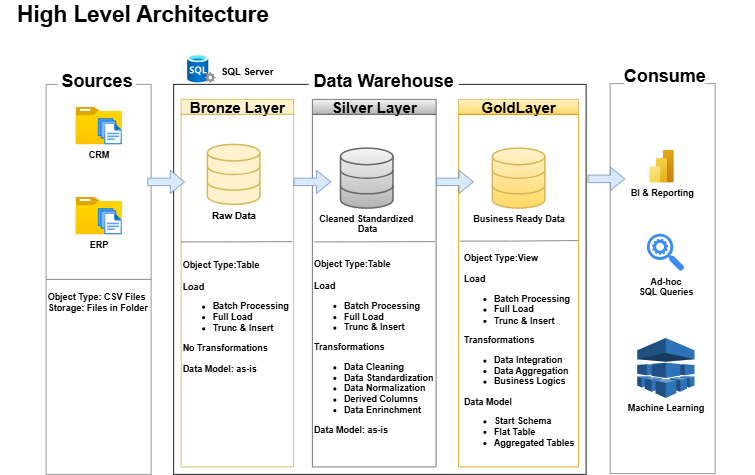

The diagram above was exported from draw.io. Its source (the exported page's mxGraphModel, read from the mxfile embedded in the PNG):
<mxGraphModel dx="2763" dy="4351" grid="0" gridSize="10" guides="0" tooltips="1" connect="1" arrows="0" fold="1" page="0" pageScale="1" pageWidth="980" pageHeight="690" math="0" shadow="0">
  <root>
    <mxCell id="0" />
    <mxCell id="1" parent="0" />
    <mxCell id="OvatHVZ9PwKXDZZDOVpk-89" value="" style="rounded=0;whiteSpace=wrap;html=1;fillColor=none;strokeColor=light-dark(#888686, #ededed);" parent="1" vertex="1">
      <mxGeometry x="-787" y="-3264" width="140" height="520" as="geometry" />
    </mxCell>
    <mxCell id="OvatHVZ9PwKXDZZDOVpk-11" value="&lt;div&gt;&lt;span style=&quot;background-color: transparent; color: light-dark(rgb(0, 0, 0), rgb(255, 255, 255));&quot;&gt;&lt;font&gt;High Level Architecture&lt;/font&gt;&lt;/span&gt;&lt;/div&gt;" style="text;html=1;align=center;verticalAlign=middle;whiteSpace=wrap;rounded=0;fontSize=30;fontStyle=1" parent="1" vertex="1">
      <mxGeometry x="-1600" y="-3372" width="380" height="30" as="geometry" />
    </mxCell>
    <mxCell id="OvatHVZ9PwKXDZZDOVpk-69" value="SQL Server" style="text;html=1;align=center;verticalAlign=middle;whiteSpace=wrap;rounded=0;fontStyle=1;fontSize=13;" parent="1" vertex="1">
      <mxGeometry x="-1311" y="-3295" width="80" height="30" as="geometry" />
    </mxCell>
    <mxCell id="OvatHVZ9PwKXDZZDOVpk-71" value="" style="image;aspect=fixed;html=1;points=[];align=center;fontSize=12;image=img/lib/azure2/databases/SQL_Server.svg;" parent="1" vertex="1">
      <mxGeometry x="-1351" y="-3303" width="38" height="38" as="geometry" />
    </mxCell>
    <mxCell id="OvatHVZ9PwKXDZZDOVpk-72" value="" style="rounded=0;whiteSpace=wrap;html=1;fillColor=none;strokeColor=light-dark(#888686, #ededed);" parent="1" vertex="1">
      <mxGeometry x="-1539" y="-3263" width="140" height="520" as="geometry" />
    </mxCell>
    <mxCell id="OvatHVZ9PwKXDZZDOVpk-73" value="Sources" style="whiteSpace=wrap;html=1;fontStyle=1;fontSize=24;fillColor=default;strokeColor=none;" parent="1" vertex="1">
      <mxGeometry x="-1523" y="-3278" width="104" height="20" as="geometry" />
    </mxCell>
    <mxCell id="OvatHVZ9PwKXDZZDOVpk-74" value="" style="rounded=0;whiteSpace=wrap;html=1;fillColor=none;strokeColor=default;" parent="1" vertex="1">
      <mxGeometry x="-1369" y="-3263" width="550" height="520" as="geometry" />
    </mxCell>
    <mxCell id="OvatHVZ9PwKXDZZDOVpk-75" value="Data Warehouse" style="whiteSpace=wrap;html=1;fontSize=24;fontStyle=1;strokeColor=none;" parent="1" vertex="1">
      <mxGeometry x="-1189" y="-3278" width="200" height="20" as="geometry" />
    </mxCell>
    <mxCell id="OvatHVZ9PwKXDZZDOVpk-76" value="Consume" style="whiteSpace=wrap;html=1;fontStyle=1;fontSize=24;fillColor=default;strokeColor=none;" parent="1" vertex="1">
      <mxGeometry x="-768" y="-3286" width="108" height="24" as="geometry" />
    </mxCell>
    <mxCell id="OvatHVZ9PwKXDZZDOVpk-77" value="Bronze Layer" style="rounded=0;whiteSpace=wrap;html=1;fillColor=#fff2cc;strokeColor=#d6b656;fontSize=20;fontStyle=1" parent="1" vertex="1">
      <mxGeometry x="-1359" y="-3243" width="150" height="20" as="geometry" />
    </mxCell>
    <mxCell id="OvatHVZ9PwKXDZZDOVpk-78" value="" style="rounded=0;whiteSpace=wrap;html=1;fillColor=none;strokeColor=#d6b656;fontSize=20;fontStyle=1" parent="1" vertex="1">
      <mxGeometry x="-1359" y="-3223" width="150" height="470" as="geometry" />
    </mxCell>
    <mxCell id="OvatHVZ9PwKXDZZDOVpk-79" value="Silver Layer" style="rounded=0;whiteSpace=wrap;html=1;fillColor=#f5f5f5;strokeColor=#666666;fontSize=20;fontStyle=1;gradientColor=#b3b3b3;" parent="1" vertex="1">
      <mxGeometry x="-1184" y="-3243" width="165" height="20" as="geometry" />
    </mxCell>
    <mxCell id="OvatHVZ9PwKXDZZDOVpk-80" value="" style="rounded=0;whiteSpace=wrap;html=1;fillColor=none;strokeColor=#666666;fontSize=20;fontStyle=1;gradientColor=#b3b3b3;" parent="1" vertex="1">
      <mxGeometry x="-1184" y="-3223" width="165" height="470" as="geometry" />
    </mxCell>
    <mxCell id="OvatHVZ9PwKXDZZDOVpk-81" value="GoldLayer" style="rounded=0;whiteSpace=wrap;html=1;fillColor=#fff2cc;strokeColor=#d6b656;fontSize=20;fontStyle=1;gradientColor=#ffd966;" parent="1" vertex="1">
      <mxGeometry x="-989" y="-3243" width="160" height="20" as="geometry" />
    </mxCell>
    <mxCell id="OvatHVZ9PwKXDZZDOVpk-82" value="" style="rounded=0;whiteSpace=wrap;html=1;fillColor=none;strokeColor=#d79b00;fontSize=20;fontStyle=1;gradientColor=#ffa500;" parent="1" vertex="1">
      <mxGeometry x="-989" y="-3223" width="160" height="470" as="geometry" />
    </mxCell>
    <mxCell id="OvatHVZ9PwKXDZZDOVpk-83" value="&lt;b&gt;CRM&lt;/b&gt;" style="image;aspect=fixed;html=1;points=[];align=center;fontSize=12;image=img/lib/azure2/general/Folder_Blank.svg;" parent="1" vertex="1">
      <mxGeometry x="-1499.81" y="-3233" width="61.62" height="50" as="geometry" />
    </mxCell>
    <mxCell id="OvatHVZ9PwKXDZZDOVpk-84" value="" style="image;aspect=fixed;html=1;points=[];align=center;fontSize=12;image=img/lib/azure2/general/Files.svg;" parent="1" vertex="1">
      <mxGeometry x="-1470.19" y="-3218" width="32" height="35" as="geometry" />
    </mxCell>
    <mxCell id="OvatHVZ9PwKXDZZDOVpk-85" value="&lt;b&gt;ERP&lt;/b&gt;" style="image;aspect=fixed;html=1;points=[];align=center;fontSize=12;image=img/lib/azure2/general/Folder_Blank.svg;" parent="1" vertex="1">
      <mxGeometry x="-1499.81" y="-3113" width="61.62" height="50" as="geometry" />
    </mxCell>
    <mxCell id="OvatHVZ9PwKXDZZDOVpk-86" value="" style="image;aspect=fixed;html=1;points=[];align=center;fontSize=12;image=img/lib/azure2/general/Files.svg;" parent="1" vertex="1">
      <mxGeometry x="-1470.19" y="-3098" width="32" height="35" as="geometry" />
    </mxCell>
    <mxCell id="OvatHVZ9PwKXDZZDOVpk-87" value="" style="endArrow=none;html=1;rounded=0;fillColor=#f5f5f5;strokeColor=#666666;exitX=0;exitY=0.5;exitDx=0;exitDy=0;entryX=1;entryY=0.5;entryDx=0;entryDy=0;" parent="1" source="OvatHVZ9PwKXDZZDOVpk-72" target="OvatHVZ9PwKXDZZDOVpk-72" edge="1">
      <mxGeometry width="50" height="50" relative="1" as="geometry">
        <mxPoint x="-1528.46" y="-3003.08" as="sourcePoint" />
        <mxPoint x="-1409.54" y="-3003.08" as="targetPoint" />
        <Array as="points">
          <mxPoint x="-1475.3" y="-3003" />
        </Array>
      </mxGeometry>
    </mxCell>
    <mxCell id="OvatHVZ9PwKXDZZDOVpk-88" value="Object Type: CSV Files&lt;div&gt;&lt;span style=&quot;background-color: transparent; color: light-dark(rgb(0, 0, 0), rgb(255, 255, 255));&quot;&gt;Storage: Files in Folder&lt;/span&gt;&lt;/div&gt;" style="text;html=1;align=left;verticalAlign=middle;whiteSpace=wrap;rounded=0;fontSize=12;fontStyle=1" parent="1" vertex="1">
      <mxGeometry x="-1539" y="-2983" width="150" height="20" as="geometry" />
    </mxCell>
    <mxCell id="OvatHVZ9PwKXDZZDOVpk-90" value="&lt;b&gt;&lt;font style=&quot;font-size: 13px;&quot;&gt;Raw Data&lt;/font&gt;&lt;/b&gt;" style="html=1;verticalLabelPosition=bottom;align=center;labelBackgroundColor=#ffffff;verticalAlign=top;strokeWidth=2;strokeColor=#d6b656;shadow=0;dashed=0;shape=mxgraph.ios7.icons.data;fillColor=#fff2cc;" parent="1" vertex="1">
      <mxGeometry x="-1324" y="-3183" width="70" height="80" as="geometry" />
    </mxCell>
    <mxCell id="OvatHVZ9PwKXDZZDOVpk-91" value="&lt;b&gt;Cleaned Standardized&amp;nbsp;&lt;/b&gt;&lt;div&gt;&lt;b&gt;Data&lt;/b&gt;&lt;/div&gt;" style="html=1;verticalLabelPosition=bottom;align=center;labelBackgroundColor=#ffffff;verticalAlign=top;strokeWidth=2;strokeColor=#666666;shadow=0;dashed=0;shape=mxgraph.ios7.icons.data;fillColor=#f5f5f5;gradientColor=#b3b3b3;" parent="1" vertex="1">
      <mxGeometry x="-1146.5" y="-3178" width="70" height="80" as="geometry" />
    </mxCell>
    <mxCell id="OvatHVZ9PwKXDZZDOVpk-92" value="&lt;b&gt;Business Ready Data&lt;/b&gt;" style="html=1;verticalLabelPosition=bottom;align=center;labelBackgroundColor=#ffffff;verticalAlign=top;strokeWidth=2;strokeColor=#d6b656;shadow=0;dashed=0;shape=mxgraph.ios7.icons.data;fillColor=#fff2cc;gradientColor=#ffd966;" parent="1" vertex="1">
      <mxGeometry x="-944" y="-3178" width="70" height="80" as="geometry" />
    </mxCell>
    <mxCell id="OvatHVZ9PwKXDZZDOVpk-93" value="" style="shape=flexArrow;endArrow=classic;html=1;rounded=0;fillColor=#dae8fc;strokeColor=#6c8ebf;" parent="1" edge="1">
      <mxGeometry width="50" height="50" relative="1" as="geometry">
        <mxPoint x="-1404" y="-3133" as="sourcePoint" />
        <mxPoint x="-1354" y="-3133" as="targetPoint" />
      </mxGeometry>
    </mxCell>
    <mxCell id="OvatHVZ9PwKXDZZDOVpk-94" value="" style="shape=flexArrow;endArrow=classic;html=1;rounded=0;fillColor=#dae8fc;strokeColor=#6c8ebf;" parent="1" edge="1">
      <mxGeometry width="50" height="50" relative="1" as="geometry">
        <mxPoint x="-1209" y="-3133" as="sourcePoint" />
        <mxPoint x="-1159" y="-3133" as="targetPoint" />
      </mxGeometry>
    </mxCell>
    <mxCell id="OvatHVZ9PwKXDZZDOVpk-95" value="" style="shape=flexArrow;endArrow=classic;html=1;rounded=0;fillColor=#dae8fc;strokeColor=#6c8ebf;" parent="1" edge="1">
      <mxGeometry width="50" height="50" relative="1" as="geometry">
        <mxPoint x="-1019" y="-3133" as="sourcePoint" />
        <mxPoint x="-969" y="-3133" as="targetPoint" />
      </mxGeometry>
    </mxCell>
    <mxCell id="OvatHVZ9PwKXDZZDOVpk-96" value="" style="shape=flexArrow;endArrow=classic;html=1;rounded=0;fillColor=#dae8fc;strokeColor=#6c8ebf;" parent="1" edge="1">
      <mxGeometry width="50" height="50" relative="1" as="geometry">
        <mxPoint x="-817" y="-3137" as="sourcePoint" />
        <mxPoint x="-767" y="-3137" as="targetPoint" />
      </mxGeometry>
    </mxCell>
    <mxCell id="OvatHVZ9PwKXDZZDOVpk-97" value="" style="endArrow=none;html=1;rounded=0;fillColor=#f5f5f5;strokeColor=#666666;exitX=0.021;exitY=0.684;exitDx=0;exitDy=0;exitPerimeter=0;entryX=0.99;entryY=0.361;entryDx=0;entryDy=0;entryPerimeter=0;" parent="1" target="OvatHVZ9PwKXDZZDOVpk-78" edge="1">
      <mxGeometry width="50" height="50" relative="1" as="geometry">
        <mxPoint x="-1359" y="-3053" as="sourcePoint" />
        <mxPoint x="-1214" y="-3053" as="targetPoint" />
        <Array as="points">
          <mxPoint x="-1298.3" y="-3053" />
        </Array>
      </mxGeometry>
    </mxCell>
    <mxCell id="OvatHVZ9PwKXDZZDOVpk-98" value="" style="endArrow=none;html=1;rounded=0;fillColor=#f5f5f5;strokeColor=#666666;entryX=0.991;entryY=0.361;entryDx=0;entryDy=0;entryPerimeter=0;" parent="1" target="OvatHVZ9PwKXDZZDOVpk-80" edge="1">
      <mxGeometry width="50" height="50" relative="1" as="geometry">
        <mxPoint x="-1182" y="-3053" as="sourcePoint" />
        <mxPoint x="-1034.31" y="-3052.86" as="targetPoint" />
        <Array as="points">
          <mxPoint x="-1146.3" y="-3053" />
        </Array>
      </mxGeometry>
    </mxCell>
    <mxCell id="OvatHVZ9PwKXDZZDOVpk-99" value="" style="endArrow=none;html=1;rounded=0;fillColor=#f5f5f5;strokeColor=#666666;exitX=0.021;exitY=0.684;exitDx=0;exitDy=0;exitPerimeter=0;entryX=0.998;entryY=0.358;entryDx=0;entryDy=0;entryPerimeter=0;" parent="1" target="OvatHVZ9PwKXDZZDOVpk-82" edge="1">
      <mxGeometry width="50" height="50" relative="1" as="geometry">
        <mxPoint x="-987" y="-3054" as="sourcePoint" />
        <mxPoint x="-847" y="-3054" as="targetPoint" />
        <Array as="points">
          <mxPoint x="-926.3" y="-3054" />
        </Array>
      </mxGeometry>
    </mxCell>
    <mxCell id="OvatHVZ9PwKXDZZDOVpk-100" value="Object Type:Table&lt;div&gt;&lt;br&gt;&lt;div&gt;&lt;span style=&quot;background-color: transparent; color: light-dark(rgb(0, 0, 0), rgb(255, 255, 255));&quot;&gt;Load&lt;/span&gt;&lt;/div&gt;&lt;div&gt;&lt;ul&gt;&lt;li&gt;&lt;span style=&quot;background-color: transparent; color: light-dark(rgb(0, 0, 0), rgb(255, 255, 255));&quot;&gt;Batch Processing&lt;/span&gt;&lt;/li&gt;&lt;li&gt;Full Load&amp;nbsp;&lt;/li&gt;&lt;li&gt;Trunc &amp;amp; Insert&lt;/li&gt;&lt;/ul&gt;&lt;/div&gt;&lt;div&gt;No Transformations&lt;/div&gt;&lt;div&gt;&lt;br&gt;&lt;/div&gt;&lt;div&gt;Data Model: as-is&lt;/div&gt;&lt;/div&gt;" style="text;html=1;align=left;verticalAlign=middle;whiteSpace=wrap;rounded=0;fontSize=12;fontStyle=1" parent="1" vertex="1">
      <mxGeometry x="-1359" y="-3033" width="150" height="160" as="geometry" />
    </mxCell>
    <mxCell id="OvatHVZ9PwKXDZZDOVpk-101" value="Object Type:Table&lt;div&gt;&lt;br&gt;&lt;div&gt;&lt;span style=&quot;background-color: transparent; color: light-dark(rgb(0, 0, 0), rgb(255, 255, 255));&quot;&gt;Load&lt;/span&gt;&lt;/div&gt;&lt;div&gt;&lt;ul&gt;&lt;li&gt;&lt;span style=&quot;background-color: transparent; color: light-dark(rgb(0, 0, 0), rgb(255, 255, 255));&quot;&gt;Batch Processing&lt;/span&gt;&lt;/li&gt;&lt;li&gt;Full Load&amp;nbsp;&lt;/li&gt;&lt;li&gt;Trunc &amp;amp; Insert&lt;/li&gt;&lt;/ul&gt;&lt;/div&gt;&lt;div&gt;Transformations&lt;/div&gt;&lt;div&gt;&lt;ul&gt;&lt;li&gt;Data Cleaning&lt;/li&gt;&lt;li&gt;Data Standardization&lt;/li&gt;&lt;li&gt;Data Normalization&lt;/li&gt;&lt;li&gt;Derived Columns&lt;/li&gt;&lt;li&gt;Data Enrinchment&lt;/li&gt;&lt;/ul&gt;&lt;/div&gt;&lt;div&gt;Data Model: as-is&lt;/div&gt;&lt;/div&gt;" style="text;html=1;align=left;verticalAlign=middle;whiteSpace=wrap;rounded=0;fontSize=12;fontStyle=1" parent="1" vertex="1">
      <mxGeometry x="-1184" y="-3043" width="165" height="260" as="geometry" />
    </mxCell>
    <mxCell id="OvatHVZ9PwKXDZZDOVpk-102" value="Object Type:View&lt;div&gt;&lt;br&gt;&lt;div&gt;&lt;span style=&quot;background-color: transparent; color: light-dark(rgb(0, 0, 0), rgb(255, 255, 255));&quot;&gt;Load&lt;/span&gt;&lt;/div&gt;&lt;div&gt;&lt;ul&gt;&lt;li&gt;&lt;span style=&quot;background-color: transparent; color: light-dark(rgb(0, 0, 0), rgb(255, 255, 255));&quot;&gt;Batch Processing&lt;/span&gt;&lt;/li&gt;&lt;li&gt;Full Load&amp;nbsp;&lt;/li&gt;&lt;li&gt;Trunc &amp;amp; Insert&lt;/li&gt;&lt;/ul&gt;&lt;/div&gt;&lt;div&gt;Transformations&lt;/div&gt;&lt;div&gt;&lt;ul&gt;&lt;li&gt;Data Integration&lt;/li&gt;&lt;li&gt;Data Aggregation&lt;/li&gt;&lt;li&gt;Business Logics&lt;/li&gt;&lt;/ul&gt;&lt;/div&gt;&lt;div&gt;Data Model&lt;/div&gt;&lt;/div&gt;&lt;div&gt;&lt;ul&gt;&lt;li&gt;Start Schema&lt;/li&gt;&lt;li&gt;Flat Table&lt;/li&gt;&lt;li&gt;Aggregated Tables&lt;/li&gt;&lt;/ul&gt;&lt;/div&gt;" style="text;html=1;align=left;verticalAlign=middle;whiteSpace=wrap;rounded=0;fontSize=12;fontStyle=1" parent="1" vertex="1">
      <mxGeometry x="-984" y="-3023" width="165" height="240" as="geometry" />
    </mxCell>
    <mxCell id="OvatHVZ9PwKXDZZDOVpk-103" value="&lt;b&gt;BI &amp;amp; Reporting&lt;/b&gt;" style="image;aspect=fixed;html=1;points=[];align=center;fontSize=12;image=img/lib/azure2/power_platform/PowerBI.svg;" parent="1" vertex="1">
      <mxGeometry x="-735" y="-3176" width="33" height="44" as="geometry" />
    </mxCell>
    <mxCell id="OvatHVZ9PwKXDZZDOVpk-104" value="&lt;b&gt;Ad-hoc&lt;/b&gt;&lt;div&gt;&lt;b&gt;SQL Queries&lt;/b&gt;&lt;/div&gt;" style="sketch=0;html=1;aspect=fixed;strokeColor=none;shadow=0;fillColor=#3B8DF1;verticalAlign=top;labelPosition=center;verticalLabelPosition=bottom;shape=mxgraph.gcp2.search_api" parent="1" vertex="1">
      <mxGeometry x="-738" y="-3064" width="50" height="50" as="geometry" />
    </mxCell>
    <mxCell id="OvatHVZ9PwKXDZZDOVpk-105" value="&lt;b&gt;Machine Learning&lt;/b&gt;" style="outlineConnect=0;dashed=0;verticalLabelPosition=bottom;verticalAlign=top;align=center;html=1;shape=mxgraph.aws3.machine_learning;fillColor=#2E73B8;gradientColor=none;" parent="1" vertex="1">
      <mxGeometry x="-751" y="-2925" width="76.5" height="80" as="geometry" />
    </mxCell>
    <mxCell id="AwBLw1EEdppbr1t-jArM-1" value="&lt;div&gt;&lt;br&gt;&lt;/div&gt;&lt;div&gt;&lt;br&gt;&lt;/div&gt;" style="text;html=1;align=center;verticalAlign=middle;resizable=0;points=[];autosize=1;strokeColor=none;fillColor=none;" parent="1" vertex="1">
      <mxGeometry x="-612" y="-3000" width="18" height="41" as="geometry" />
    </mxCell>
  </root>
</mxGraphModel>